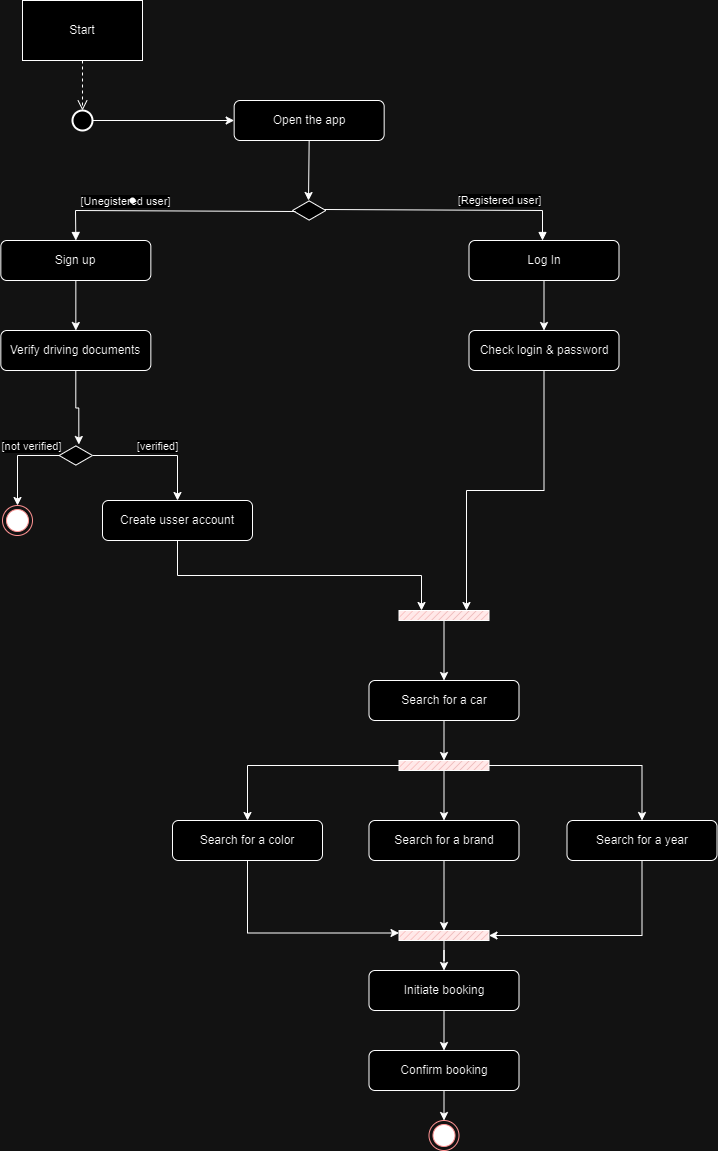

The diagram above was exported from draw.io. Its source (the exported page's mxGraphModel, read from the mxfile embedded in the PNG):
<mxGraphModel dx="1120" dy="434" grid="1" gridSize="10" guides="1" tooltips="1" connect="1" arrows="1" fold="1" page="1" pageScale="1" pageWidth="827" pageHeight="1169" math="0" shadow="0">
  <root>
    <mxCell id="0" />
    <mxCell id="1" parent="0" />
    <mxCell id="CK1jUhTTW7ounfkzw69f-1" value="Start" style="rounded=0;whiteSpace=wrap;html=1;" parent="1" vertex="1">
      <mxGeometry x="30" y="10" width="120" height="60" as="geometry" />
    </mxCell>
    <mxCell id="CK1jUhTTW7ounfkzw69f-3" value="Open the app" style="rounded=1;whiteSpace=wrap;html=1;" parent="1" vertex="1">
      <mxGeometry x="241.66" y="110" width="150" height="40" as="geometry" />
    </mxCell>
    <mxCell id="CK1jUhTTW7ounfkzw69f-4" value="" style="html=1;whiteSpace=wrap;aspect=fixed;shape=isoRectangle;" parent="1" vertex="1">
      <mxGeometry x="300" y="210" width="33.33" height="20" as="geometry" />
    </mxCell>
    <mxCell id="CK1jUhTTW7ounfkzw69f-5" value="" style="endArrow=classic;html=1;rounded=0;entryX=0.48;entryY=0;entryDx=0;entryDy=0;entryPerimeter=0;exitX=0.5;exitY=1;exitDx=0;exitDy=0;" parent="1" source="CK1jUhTTW7ounfkzw69f-3" target="CK1jUhTTW7ounfkzw69f-4" edge="1">
      <mxGeometry width="50" height="50" relative="1" as="geometry">
        <mxPoint x="230" y="150" as="sourcePoint" />
        <mxPoint x="280" y="100" as="targetPoint" />
      </mxGeometry>
    </mxCell>
    <mxCell id="CK1jUhTTW7ounfkzw69f-84" style="edgeStyle=orthogonalEdgeStyle;rounded=0;orthogonalLoop=1;jettySize=auto;html=1;entryX=0.5;entryY=0;entryDx=0;entryDy=0;" parent="1" source="CK1jUhTTW7ounfkzw69f-11" target="CK1jUhTTW7ounfkzw69f-83" edge="1">
      <mxGeometry relative="1" as="geometry" />
    </mxCell>
    <mxCell id="CK1jUhTTW7ounfkzw69f-11" value="Log In" style="rounded=1;whiteSpace=wrap;html=1;" parent="1" vertex="1">
      <mxGeometry x="476.5" y="250" width="150" height="40" as="geometry" />
    </mxCell>
    <mxCell id="CK1jUhTTW7ounfkzw69f-50" style="edgeStyle=orthogonalEdgeStyle;rounded=0;orthogonalLoop=1;jettySize=auto;html=1;" parent="1" source="CK1jUhTTW7ounfkzw69f-12" target="CK1jUhTTW7ounfkzw69f-48" edge="1">
      <mxGeometry relative="1" as="geometry" />
    </mxCell>
    <mxCell id="CK1jUhTTW7ounfkzw69f-12" value="Sign up" style="rounded=1;whiteSpace=wrap;html=1;" parent="1" vertex="1">
      <mxGeometry x="8.339999999999971" y="250" width="150" height="40" as="geometry" />
    </mxCell>
    <mxCell id="CK1jUhTTW7ounfkzw69f-13" value="" style="html=1;verticalAlign=bottom;endArrow=block;curved=0;rounded=0;exitX=0.09;exitY=0.55;exitDx=0;exitDy=0;exitPerimeter=0;entryX=0.5;entryY=0;entryDx=0;entryDy=0;" parent="1" source="CK1jUhTTW7ounfkzw69f-4" target="CK1jUhTTW7ounfkzw69f-12" edge="1">
      <mxGeometry width="80" relative="1" as="geometry">
        <mxPoint x="240" y="330" as="sourcePoint" />
        <mxPoint x="320" y="330" as="targetPoint" />
        <Array as="points">
          <mxPoint x="83" y="220" />
        </Array>
      </mxGeometry>
    </mxCell>
    <mxCell id="CK1jUhTTW7ounfkzw69f-15" value="[Unegistered user]" style="edgeLabel;html=1;align=center;verticalAlign=middle;resizable=0;points=[];" parent="CK1jUhTTW7ounfkzw69f-13" vertex="1" connectable="0">
      <mxGeometry x="0.2485" y="-2" relative="1" as="geometry">
        <mxPoint x="-15" y="-8" as="offset" />
      </mxGeometry>
    </mxCell>
    <mxCell id="CK1jUhTTW7ounfkzw69f-14" value="" style="html=1;verticalAlign=bottom;endArrow=block;curved=0;rounded=0;exitX=0.96;exitY=0.45;exitDx=0;exitDy=0;exitPerimeter=0;" parent="1" source="CK1jUhTTW7ounfkzw69f-4" target="CK1jUhTTW7ounfkzw69f-11" edge="1">
      <mxGeometry width="80" relative="1" as="geometry">
        <mxPoint x="313" y="261" as="sourcePoint" />
        <mxPoint x="177" y="290" as="targetPoint" />
        <Array as="points">
          <mxPoint x="550" y="220" />
          <mxPoint x="550" y="250" />
        </Array>
      </mxGeometry>
    </mxCell>
    <mxCell id="CK1jUhTTW7ounfkzw69f-59" value="[Registered user]" style="edgeLabel;html=1;align=center;verticalAlign=middle;resizable=0;points=[];" parent="CK1jUhTTW7ounfkzw69f-14" vertex="1" connectable="0">
      <mxGeometry x="0.4757" y="3" relative="1" as="geometry">
        <mxPoint x="-9" y="-7" as="offset" />
      </mxGeometry>
    </mxCell>
    <mxCell id="CK1jUhTTW7ounfkzw69f-17" value="Search for a car" style="rounded=1;whiteSpace=wrap;html=1;" parent="1" vertex="1">
      <mxGeometry x="376.49999999999994" y="690" width="150" height="40" as="geometry" />
    </mxCell>
    <mxCell id="CK1jUhTTW7ounfkzw69f-18" value="Search for a color" style="rounded=1;whiteSpace=wrap;html=1;" parent="1" vertex="1">
      <mxGeometry x="179.99999999999994" y="830" width="150" height="40" as="geometry" />
    </mxCell>
    <mxCell id="CK1jUhTTW7ounfkzw69f-19" value="Search for a brand" style="rounded=1;whiteSpace=wrap;html=1;" parent="1" vertex="1">
      <mxGeometry x="376.49999999999994" y="830" width="150" height="40" as="geometry" />
    </mxCell>
    <mxCell id="CK1jUhTTW7ounfkzw69f-20" value="Search for a year" style="rounded=1;whiteSpace=wrap;html=1;" parent="1" vertex="1">
      <mxGeometry x="574.5" y="830" width="150" height="40" as="geometry" />
    </mxCell>
    <mxCell id="CK1jUhTTW7ounfkzw69f-32" style="edgeStyle=orthogonalEdgeStyle;rounded=0;orthogonalLoop=1;jettySize=auto;html=1;entryX=0.5;entryY=0;entryDx=0;entryDy=0;" parent="1" source="CK1jUhTTW7ounfkzw69f-23" target="CK1jUhTTW7ounfkzw69f-18" edge="1">
      <mxGeometry relative="1" as="geometry">
        <mxPoint x="246.5" y="830" as="targetPoint" />
      </mxGeometry>
    </mxCell>
    <mxCell id="CK1jUhTTW7ounfkzw69f-33" style="edgeStyle=orthogonalEdgeStyle;rounded=0;orthogonalLoop=1;jettySize=auto;html=1;exitX=0.5;exitY=1;exitDx=0;exitDy=0;exitPerimeter=0;entryX=0.5;entryY=0;entryDx=0;entryDy=0;" parent="1" source="CK1jUhTTW7ounfkzw69f-23" target="CK1jUhTTW7ounfkzw69f-19" edge="1">
      <mxGeometry relative="1" as="geometry" />
    </mxCell>
    <mxCell id="CK1jUhTTW7ounfkzw69f-34" style="edgeStyle=orthogonalEdgeStyle;rounded=0;orthogonalLoop=1;jettySize=auto;html=1;exitX=1;exitY=0.5;exitDx=0;exitDy=0;exitPerimeter=0;entryX=0.5;entryY=0;entryDx=0;entryDy=0;" parent="1" source="CK1jUhTTW7ounfkzw69f-23" target="CK1jUhTTW7ounfkzw69f-20" edge="1">
      <mxGeometry relative="1" as="geometry">
        <mxPoint x="652" y="830" as="targetPoint" />
      </mxGeometry>
    </mxCell>
    <mxCell id="CK1jUhTTW7ounfkzw69f-23" value="" style="verticalLabelPosition=bottom;verticalAlign=top;html=1;shape=mxgraph.basic.patternFillRect;fillStyle=diag;step=5;fillStrokeWidth=0.2;fillStrokeColor=#dddddd;fillColor=#330000;" parent="1" vertex="1">
      <mxGeometry x="406.5" y="770" width="90" height="10" as="geometry" />
    </mxCell>
    <mxCell id="CK1jUhTTW7ounfkzw69f-40" style="edgeStyle=orthogonalEdgeStyle;rounded=0;orthogonalLoop=1;jettySize=auto;html=1;" parent="1" source="CK1jUhTTW7ounfkzw69f-28" target="CK1jUhTTW7ounfkzw69f-38" edge="1">
      <mxGeometry relative="1" as="geometry" />
    </mxCell>
    <mxCell id="CK1jUhTTW7ounfkzw69f-28" value="" style="verticalLabelPosition=bottom;verticalAlign=top;html=1;shape=mxgraph.basic.patternFillRect;fillStyle=diag;step=5;fillStrokeWidth=0.2;fillStrokeColor=#dddddd;fillColor=#330000;" parent="1" vertex="1">
      <mxGeometry x="406.5" y="940" width="90" height="10" as="geometry" />
    </mxCell>
    <mxCell id="CK1jUhTTW7ounfkzw69f-31" style="edgeStyle=orthogonalEdgeStyle;rounded=0;orthogonalLoop=1;jettySize=auto;html=1;entryX=0.5;entryY=0;entryDx=0;entryDy=0;entryPerimeter=0;" parent="1" source="CK1jUhTTW7ounfkzw69f-17" target="CK1jUhTTW7ounfkzw69f-23" edge="1">
      <mxGeometry relative="1" as="geometry" />
    </mxCell>
    <mxCell id="CK1jUhTTW7ounfkzw69f-35" style="edgeStyle=orthogonalEdgeStyle;rounded=0;orthogonalLoop=1;jettySize=auto;html=1;entryX=0;entryY=0.25;entryDx=0;entryDy=0;entryPerimeter=0;exitX=0.5;exitY=1;exitDx=0;exitDy=0;" parent="1" source="CK1jUhTTW7ounfkzw69f-18" target="CK1jUhTTW7ounfkzw69f-28" edge="1">
      <mxGeometry relative="1" as="geometry">
        <mxPoint x="240" y="930" as="sourcePoint" />
      </mxGeometry>
    </mxCell>
    <mxCell id="CK1jUhTTW7ounfkzw69f-36" style="edgeStyle=orthogonalEdgeStyle;rounded=0;orthogonalLoop=1;jettySize=auto;html=1;exitX=0.5;exitY=1;exitDx=0;exitDy=0;entryX=0.5;entryY=0;entryDx=0;entryDy=0;entryPerimeter=0;" parent="1" source="CK1jUhTTW7ounfkzw69f-19" target="CK1jUhTTW7ounfkzw69f-28" edge="1">
      <mxGeometry relative="1" as="geometry" />
    </mxCell>
    <mxCell id="CK1jUhTTW7ounfkzw69f-37" style="edgeStyle=orthogonalEdgeStyle;rounded=0;orthogonalLoop=1;jettySize=auto;html=1;exitX=0.5;exitY=1;exitDx=0;exitDy=0;entryX=1;entryY=0.5;entryDx=0;entryDy=0;entryPerimeter=0;" parent="1" source="CK1jUhTTW7ounfkzw69f-20" target="CK1jUhTTW7ounfkzw69f-28" edge="1">
      <mxGeometry relative="1" as="geometry">
        <mxPoint x="652" y="870" as="sourcePoint" />
      </mxGeometry>
    </mxCell>
    <mxCell id="CK1jUhTTW7ounfkzw69f-41" style="edgeStyle=orthogonalEdgeStyle;rounded=0;orthogonalLoop=1;jettySize=auto;html=1;entryX=0.5;entryY=0;entryDx=0;entryDy=0;" parent="1" source="CK1jUhTTW7ounfkzw69f-38" target="CK1jUhTTW7ounfkzw69f-39" edge="1">
      <mxGeometry relative="1" as="geometry" />
    </mxCell>
    <mxCell id="CK1jUhTTW7ounfkzw69f-38" value="Initiate booking" style="rounded=1;whiteSpace=wrap;html=1;" parent="1" vertex="1">
      <mxGeometry x="376.49999999999994" y="980" width="150" height="40" as="geometry" />
    </mxCell>
    <mxCell id="CK1jUhTTW7ounfkzw69f-43" style="edgeStyle=orthogonalEdgeStyle;rounded=0;orthogonalLoop=1;jettySize=auto;html=1;exitX=0.5;exitY=1;exitDx=0;exitDy=0;entryX=0.5;entryY=0;entryDx=0;entryDy=0;" parent="1" source="CK1jUhTTW7ounfkzw69f-39" target="CK1jUhTTW7ounfkzw69f-42" edge="1">
      <mxGeometry relative="1" as="geometry" />
    </mxCell>
    <mxCell id="CK1jUhTTW7ounfkzw69f-39" value="Confirm booking" style="rounded=1;whiteSpace=wrap;html=1;" parent="1" vertex="1">
      <mxGeometry x="376.49999999999994" y="1060" width="150" height="40" as="geometry" />
    </mxCell>
    <mxCell id="CK1jUhTTW7ounfkzw69f-42" value="" style="ellipse;html=1;shape=endState;fillColor=#000000;strokeColor=#ff0000;" parent="1" vertex="1">
      <mxGeometry x="436.5" y="1130" width="30" height="30" as="geometry" />
    </mxCell>
    <mxCell id="CK1jUhTTW7ounfkzw69f-45" style="edgeStyle=orthogonalEdgeStyle;rounded=0;orthogonalLoop=1;jettySize=auto;html=1;entryX=0;entryY=0.5;entryDx=0;entryDy=0;" parent="1" source="CK1jUhTTW7ounfkzw69f-44" target="CK1jUhTTW7ounfkzw69f-3" edge="1">
      <mxGeometry relative="1" as="geometry" />
    </mxCell>
    <mxCell id="CK1jUhTTW7ounfkzw69f-44" value="" style="strokeWidth=2;html=1;shape=mxgraph.flowchart.start_2;whiteSpace=wrap;" parent="1" vertex="1">
      <mxGeometry x="80" y="120" width="20" height="20" as="geometry" />
    </mxCell>
    <mxCell id="CK1jUhTTW7ounfkzw69f-47" value="" style="html=1;verticalAlign=bottom;endArrow=open;dashed=1;endSize=8;curved=0;rounded=0;exitX=0.5;exitY=1;exitDx=0;exitDy=0;entryX=0.5;entryY=0;entryDx=0;entryDy=0;entryPerimeter=0;" parent="1" source="CK1jUhTTW7ounfkzw69f-1" target="CK1jUhTTW7ounfkzw69f-44" edge="1">
      <mxGeometry relative="1" as="geometry">
        <mxPoint x="250" y="430" as="sourcePoint" />
        <mxPoint x="170" y="430" as="targetPoint" />
      </mxGeometry>
    </mxCell>
    <mxCell id="CK1jUhTTW7ounfkzw69f-48" value="Verify driving documents" style="rounded=1;whiteSpace=wrap;html=1;" parent="1" vertex="1">
      <mxGeometry x="8.339999999999971" y="340" width="150" height="40" as="geometry" />
    </mxCell>
    <mxCell id="CK1jUhTTW7ounfkzw69f-54" style="edgeStyle=orthogonalEdgeStyle;rounded=0;orthogonalLoop=1;jettySize=auto;html=1;entryX=0.5;entryY=0;entryDx=0;entryDy=0;" parent="1" source="CK1jUhTTW7ounfkzw69f-49" target="CK1jUhTTW7ounfkzw69f-53" edge="1">
      <mxGeometry relative="1" as="geometry" />
    </mxCell>
    <mxCell id="CK1jUhTTW7ounfkzw69f-55" value="[not verified]" style="edgeLabel;html=1;align=center;verticalAlign=middle;resizable=0;points=[];" parent="CK1jUhTTW7ounfkzw69f-54" vertex="1" connectable="0">
      <mxGeometry x="-0.3846" relative="1" as="geometry">
        <mxPoint y="-10" as="offset" />
      </mxGeometry>
    </mxCell>
    <mxCell id="CK1jUhTTW7ounfkzw69f-63" style="edgeStyle=orthogonalEdgeStyle;rounded=0;orthogonalLoop=1;jettySize=auto;html=1;entryX=0.5;entryY=0;entryDx=0;entryDy=0;" parent="1" source="CK1jUhTTW7ounfkzw69f-49" target="CK1jUhTTW7ounfkzw69f-52" edge="1">
      <mxGeometry relative="1" as="geometry" />
    </mxCell>
    <mxCell id="CK1jUhTTW7ounfkzw69f-64" value="[verified]" style="edgeLabel;html=1;align=center;verticalAlign=middle;resizable=0;points=[];" parent="CK1jUhTTW7ounfkzw69f-63" vertex="1" connectable="0">
      <mxGeometry x="-0.0154" y="1" relative="1" as="geometry">
        <mxPoint y="-9" as="offset" />
      </mxGeometry>
    </mxCell>
    <mxCell id="CK1jUhTTW7ounfkzw69f-49" value="" style="html=1;whiteSpace=wrap;aspect=fixed;shape=isoRectangle;" parent="1" vertex="1">
      <mxGeometry x="66.67" y="455" width="33.33" height="20" as="geometry" />
    </mxCell>
    <mxCell id="CK1jUhTTW7ounfkzw69f-52" value="Create usser account" style="rounded=1;whiteSpace=wrap;html=1;" parent="1" vertex="1">
      <mxGeometry x="109.99999999999997" y="510" width="150" height="40" as="geometry" />
    </mxCell>
    <mxCell id="CK1jUhTTW7ounfkzw69f-53" value="" style="ellipse;html=1;shape=endState;fillColor=#000000;strokeColor=#ff0000;" parent="1" vertex="1">
      <mxGeometry x="10" y="515" width="30" height="30" as="geometry" />
    </mxCell>
    <mxCell id="CK1jUhTTW7ounfkzw69f-60" value="" style="shape=waypoint;sketch=0;size=6;pointerEvents=1;points=[];fillColor=none;resizable=0;rotatable=0;perimeter=centerPerimeter;snapToPoint=1;" parent="1" vertex="1">
      <mxGeometry x="130" y="200" width="20" height="20" as="geometry" />
    </mxCell>
    <mxCell id="CK1jUhTTW7ounfkzw69f-61" style="edgeStyle=orthogonalEdgeStyle;rounded=0;orthogonalLoop=1;jettySize=auto;html=1;entryX=0.59;entryY=-0.05;entryDx=0;entryDy=0;entryPerimeter=0;" parent="1" source="CK1jUhTTW7ounfkzw69f-48" target="CK1jUhTTW7ounfkzw69f-49" edge="1">
      <mxGeometry relative="1" as="geometry" />
    </mxCell>
    <mxCell id="CK1jUhTTW7ounfkzw69f-82" style="edgeStyle=orthogonalEdgeStyle;rounded=0;orthogonalLoop=1;jettySize=auto;html=1;entryX=0.5;entryY=0;entryDx=0;entryDy=0;" parent="1" source="CK1jUhTTW7ounfkzw69f-65" target="CK1jUhTTW7ounfkzw69f-17" edge="1">
      <mxGeometry relative="1" as="geometry" />
    </mxCell>
    <mxCell id="CK1jUhTTW7ounfkzw69f-65" value="" style="verticalLabelPosition=bottom;verticalAlign=top;html=1;shape=mxgraph.basic.patternFillRect;fillStyle=diag;step=5;fillStrokeWidth=0.2;fillStrokeColor=#dddddd;fillColor=#330000;" parent="1" vertex="1">
      <mxGeometry x="406.5" y="620" width="90" height="10" as="geometry" />
    </mxCell>
    <mxCell id="CK1jUhTTW7ounfkzw69f-67" style="edgeStyle=orthogonalEdgeStyle;rounded=0;orthogonalLoop=1;jettySize=auto;html=1;entryX=0.25;entryY=0;entryDx=0;entryDy=0;entryPerimeter=0;exitX=0.5;exitY=1;exitDx=0;exitDy=0;" parent="1" source="CK1jUhTTW7ounfkzw69f-52" target="CK1jUhTTW7ounfkzw69f-65" edge="1">
      <mxGeometry relative="1" as="geometry" />
    </mxCell>
    <mxCell id="CK1jUhTTW7ounfkzw69f-83" value="Check login &amp;amp; password" style="rounded=1;whiteSpace=wrap;html=1;" parent="1" vertex="1">
      <mxGeometry x="476.5" y="340" width="150" height="40" as="geometry" />
    </mxCell>
    <mxCell id="CK1jUhTTW7ounfkzw69f-85" style="edgeStyle=orthogonalEdgeStyle;rounded=0;orthogonalLoop=1;jettySize=auto;html=1;entryX=0.75;entryY=0;entryDx=0;entryDy=0;entryPerimeter=0;" parent="1" source="CK1jUhTTW7ounfkzw69f-83" target="CK1jUhTTW7ounfkzw69f-65" edge="1">
      <mxGeometry relative="1" as="geometry" />
    </mxCell>
  </root>
</mxGraphModel>